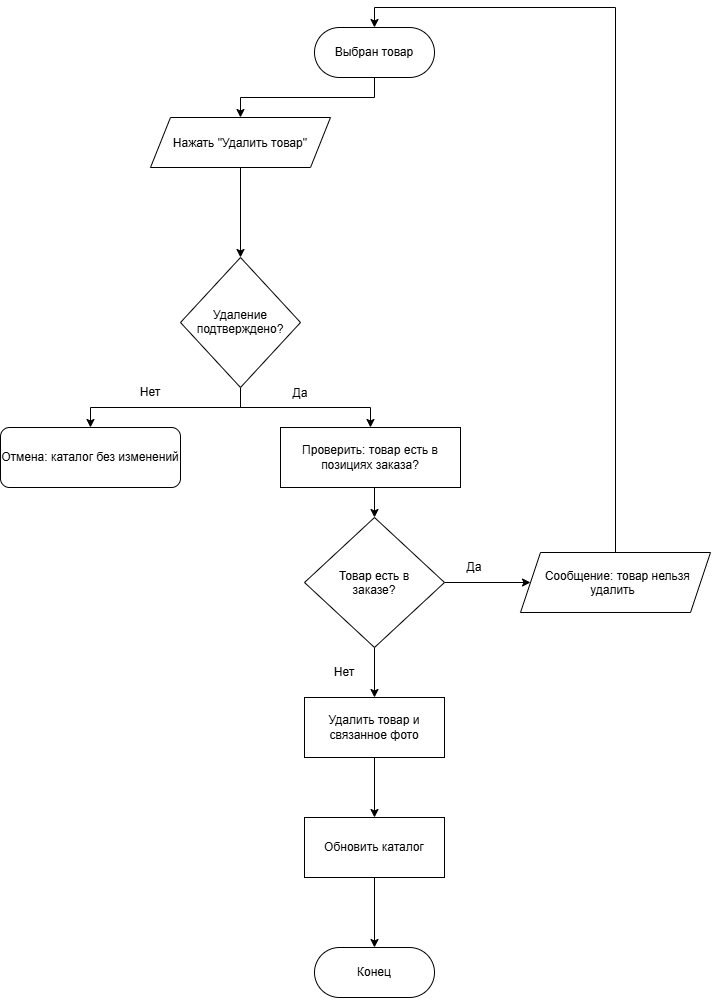

The diagram above was exported from draw.io. Its source (the exported page's mxGraphModel, read from the mxfile embedded in the PNG):
<mxGraphModel dx="607" dy="1660" grid="1" gridSize="10" guides="1" tooltips="1" connect="1" arrows="1" fold="1" page="1" pageScale="1" pageWidth="827" pageHeight="1169" math="0" shadow="0">
  <root>
    <mxCell id="0" />
    <mxCell id="1" parent="0" />
    <mxCell id="c99dk9fJ55KkdMqHX7bM-20" edge="1" parent="1" source="c99dk9fJ55KkdMqHX7bM-1" style="edgeStyle=orthogonalEdgeStyle;rounded=0;orthogonalLoop=1;jettySize=auto;html=1;exitX=0.5;exitY=1;exitDx=0;exitDy=0;entryX=0.5;entryY=0;entryDx=0;entryDy=0;" target="c99dk9fJ55KkdMqHX7bM-2">
      <mxGeometry relative="1" as="geometry" />
    </mxCell>
    <mxCell id="c99dk9fJ55KkdMqHX7bM-1" parent="1" style="rounded=1;whiteSpace=wrap;html=1;roundedPerimeter=1;arcSize=50;" value="Выбран товар" vertex="1">
      <mxGeometry height="50" width="120" x="354" y="30" as="geometry" />
    </mxCell>
    <mxCell id="c99dk9fJ55KkdMqHX7bM-11" edge="1" parent="1" source="c99dk9fJ55KkdMqHX7bM-2" style="edgeStyle=orthogonalEdgeStyle;rounded=0;orthogonalLoop=1;jettySize=auto;html=1;exitX=0.5;exitY=1;exitDx=0;exitDy=0;entryX=0.5;entryY=0;entryDx=0;entryDy=0;" target="c99dk9fJ55KkdMqHX7bM-3">
      <mxGeometry relative="1" as="geometry" />
    </mxCell>
    <mxCell id="c99dk9fJ55KkdMqHX7bM-2" parent="1" style="shape=parallelogram;perimeter=parallelogramPerimeter;whiteSpace=wrap;html=1;shapeInside=1;fixedSize=1;" value="Нажать &quot;Удалить товар&quot;" vertex="1">
      <mxGeometry height="50" width="180" x="190" y="120" as="geometry" />
    </mxCell>
    <mxCell id="c99dk9fJ55KkdMqHX7bM-12" edge="1" parent="1" source="c99dk9fJ55KkdMqHX7bM-3" style="edgeStyle=orthogonalEdgeStyle;rounded=0;orthogonalLoop=1;jettySize=auto;html=1;exitX=0.5;exitY=1;exitDx=0;exitDy=0;entryX=0.5;entryY=0;entryDx=0;entryDy=0;" target="c99dk9fJ55KkdMqHX7bM-5">
      <mxGeometry relative="1" as="geometry" />
    </mxCell>
    <mxCell id="c99dk9fJ55KkdMqHX7bM-13" edge="1" parent="1" source="c99dk9fJ55KkdMqHX7bM-3" style="edgeStyle=orthogonalEdgeStyle;rounded=0;orthogonalLoop=1;jettySize=auto;html=1;exitX=0.5;exitY=1;exitDx=0;exitDy=0;entryX=0.5;entryY=0;entryDx=0;entryDy=0;" target="c99dk9fJ55KkdMqHX7bM-4">
      <mxGeometry relative="1" as="geometry" />
    </mxCell>
    <mxCell id="c99dk9fJ55KkdMqHX7bM-3" parent="1" style="rhombus;whiteSpace=wrap;html=1;shapeInside=1;" value="Удаление подтверждено?" vertex="1">
      <mxGeometry height="130" width="120" x="220" y="260" as="geometry" />
    </mxCell>
    <mxCell id="c99dk9fJ55KkdMqHX7bM-14" edge="1" parent="1" source="c99dk9fJ55KkdMqHX7bM-4" style="edgeStyle=orthogonalEdgeStyle;rounded=0;orthogonalLoop=1;jettySize=auto;html=1;exitX=0.5;exitY=1;exitDx=0;exitDy=0;entryX=0.5;entryY=0;entryDx=0;entryDy=0;" target="c99dk9fJ55KkdMqHX7bM-6">
      <mxGeometry relative="1" as="geometry" />
    </mxCell>
    <mxCell id="c99dk9fJ55KkdMqHX7bM-4" parent="1" style="rounded=0;whiteSpace=wrap;html=1;" value="Проверить: товар есть в позициях заказа?" vertex="1">
      <mxGeometry height="60" width="180" x="320" y="430" as="geometry" />
    </mxCell>
    <mxCell id="c99dk9fJ55KkdMqHX7bM-5" parent="1" style="rounded=1;whiteSpace=wrap;html=1;roundedPerimeter=1;" value="Отмена: каталог без изменений" vertex="1">
      <mxGeometry height="60" width="180" x="40" y="430" as="geometry" />
    </mxCell>
    <mxCell id="c99dk9fJ55KkdMqHX7bM-15" edge="1" parent="1" source="c99dk9fJ55KkdMqHX7bM-6" style="edgeStyle=orthogonalEdgeStyle;rounded=0;orthogonalLoop=1;jettySize=auto;html=1;exitX=0.5;exitY=1;exitDx=0;exitDy=0;entryX=0.5;entryY=0;entryDx=0;entryDy=0;" target="c99dk9fJ55KkdMqHX7bM-7">
      <mxGeometry relative="1" as="geometry" />
    </mxCell>
    <mxCell id="c99dk9fJ55KkdMqHX7bM-18" edge="1" parent="1" source="c99dk9fJ55KkdMqHX7bM-6" style="edgeStyle=orthogonalEdgeStyle;rounded=0;orthogonalLoop=1;jettySize=auto;html=1;exitX=1;exitY=0.5;exitDx=0;exitDy=0;entryX=0;entryY=0.5;entryDx=0;entryDy=0;" target="c99dk9fJ55KkdMqHX7bM-10">
      <mxGeometry relative="1" as="geometry" />
    </mxCell>
    <mxCell id="c99dk9fJ55KkdMqHX7bM-6" parent="1" style="rhombus;whiteSpace=wrap;html=1;shapeInside=1;" value="Товар есть в заказе?" vertex="1">
      <mxGeometry height="130" width="140" x="344" y="520" as="geometry" />
    </mxCell>
    <mxCell id="c99dk9fJ55KkdMqHX7bM-16" edge="1" parent="1" source="c99dk9fJ55KkdMqHX7bM-7" style="edgeStyle=orthogonalEdgeStyle;rounded=0;orthogonalLoop=1;jettySize=auto;html=1;" target="c99dk9fJ55KkdMqHX7bM-8" value="">
      <mxGeometry relative="1" as="geometry" />
    </mxCell>
    <mxCell id="c99dk9fJ55KkdMqHX7bM-7" parent="1" style="rounded=0;whiteSpace=wrap;html=1;" value="Удалить товар и связанное фото" vertex="1">
      <mxGeometry height="60" width="140" x="344" y="700" as="geometry" />
    </mxCell>
    <mxCell id="c99dk9fJ55KkdMqHX7bM-17" edge="1" parent="1" source="c99dk9fJ55KkdMqHX7bM-8" style="edgeStyle=orthogonalEdgeStyle;rounded=0;orthogonalLoop=1;jettySize=auto;html=1;exitX=0.5;exitY=1;exitDx=0;exitDy=0;entryX=0.5;entryY=0;entryDx=0;entryDy=0;" target="c99dk9fJ55KkdMqHX7bM-9">
      <mxGeometry relative="1" as="geometry" />
    </mxCell>
    <mxCell id="c99dk9fJ55KkdMqHX7bM-8" parent="1" style="rounded=0;whiteSpace=wrap;html=1;" value="Обновить каталог" vertex="1">
      <mxGeometry height="60" width="140" x="344" y="820" as="geometry" />
    </mxCell>
    <mxCell id="c99dk9fJ55KkdMqHX7bM-9" parent="1" style="rounded=1;whiteSpace=wrap;html=1;roundedPerimeter=1;arcSize=50;" value="Конец" vertex="1">
      <mxGeometry height="50" width="120" x="354" y="950" as="geometry" />
    </mxCell>
    <mxCell id="c99dk9fJ55KkdMqHX7bM-19" edge="1" parent="1" source="c99dk9fJ55KkdMqHX7bM-10" style="edgeStyle=orthogonalEdgeStyle;rounded=0;orthogonalLoop=1;jettySize=auto;html=1;exitX=0.5;exitY=0;exitDx=0;exitDy=0;entryX=0.5;entryY=0;entryDx=0;entryDy=0;" target="c99dk9fJ55KkdMqHX7bM-1">
      <mxGeometry relative="1" as="geometry" />
    </mxCell>
    <mxCell id="c99dk9fJ55KkdMqHX7bM-10" parent="1" style="shape=parallelogram;perimeter=parallelogramPerimeter;whiteSpace=wrap;html=1;shapeInside=1;fixedSize=1;" value="Сообщение: товар нельзя удалить" vertex="1">
      <mxGeometry height="60" width="190" x="560" y="555" as="geometry" />
    </mxCell>
    <mxCell id="c99dk9fJ55KkdMqHX7bM-21" parent="1" style="text;html=1;whiteSpace=wrap;strokeColor=none;fillColor=none;align=center;verticalAlign=middle;rounded=0;" value="Нет" vertex="1">
      <mxGeometry height="30" width="60" x="160" y="380" as="geometry" />
    </mxCell>
    <mxCell id="c99dk9fJ55KkdMqHX7bM-22" parent="1" style="text;html=1;whiteSpace=wrap;strokeColor=none;fillColor=none;align=center;verticalAlign=middle;rounded=0;" value="Нет" vertex="1">
      <mxGeometry height="30" width="60" x="354" y="660" as="geometry" />
    </mxCell>
    <mxCell id="c99dk9fJ55KkdMqHX7bM-23" parent="1" style="text;html=1;whiteSpace=wrap;strokeColor=none;fillColor=none;align=center;verticalAlign=middle;rounded=0;" value="Да" vertex="1">
      <mxGeometry height="30" width="60" x="484" y="555" as="geometry" />
    </mxCell>
    <mxCell id="c99dk9fJ55KkdMqHX7bM-24" parent="1" style="text;html=1;whiteSpace=wrap;strokeColor=none;fillColor=none;align=center;verticalAlign=middle;rounded=0;" value="Да" vertex="1">
      <mxGeometry height="30" width="60" x="310" y="381" as="geometry" />
    </mxCell>
  </root>
</mxGraphModel>